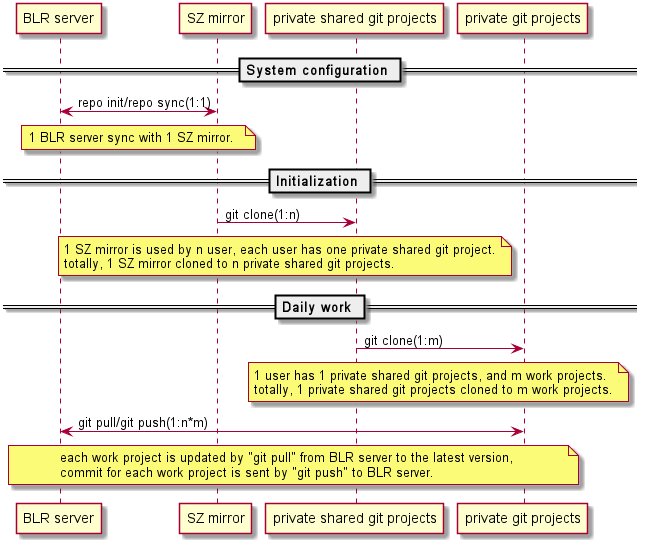

The diagram above was rendered by PlantUML. Its source (embedded in the PNG):
@startuml
participant "BLR server" as BLR
participant "SZ mirror" as SZ
participant "private shared git projects" as shared
participant "private git projects" as projects

== System configuration ==
BLR <-> SZ: repo init/repo sync(1:1)
note over BLR,SZ
1 BLR server sync with 1 SZ mirror.
end note

== Initialization ==
SZ -> shared: git clone(1:n)
note over SZ,shared
1 SZ mirror is used by n user, each user has one private shared git project.
totally, 1 SZ mirror cloned to n private shared git projects.
end note

== Daily work ==
shared -> projects: git clone(1:m)
note over shared,projects
1 user has 1 private shared git projects, and m work projects.
totally, 1 private shared git projects cloned to m work projects.
end note

projects <-> BLR: git pull/git push(1:n*m)
note over BLR,projects
each work project is updated by "git pull" from BLR server to the latest version,
commit for each work project is sent by "git push" to BLR server. 
end note
@enduml